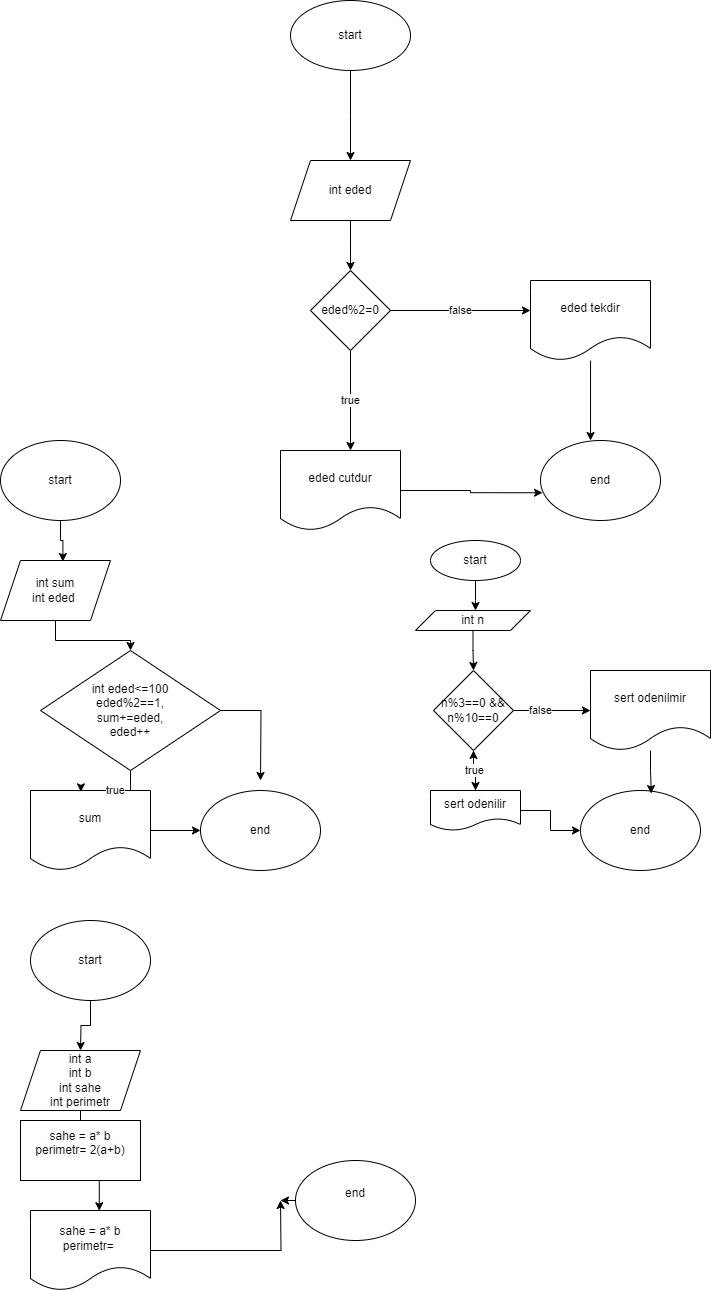

The diagram above was exported from draw.io. Its source (the exported page's mxGraphModel, read from the mxfile embedded in the PNG):
<mxGraphModel dx="1050" dy="565" grid="1" gridSize="10" guides="1" tooltips="1" connect="1" arrows="1" fold="1" page="1" pageScale="1" pageWidth="850" pageHeight="1100" math="0" shadow="0">
  <root>
    <mxCell id="0" />
    <mxCell id="1" parent="0" />
    <mxCell id="-U6TFGe1zOJrl5OvxQw0-3" style="edgeStyle=orthogonalEdgeStyle;rounded=0;orthogonalLoop=1;jettySize=auto;html=1;entryX=0.5;entryY=0;entryDx=0;entryDy=0;" parent="1" source="-U6TFGe1zOJrl5OvxQw0-1" edge="1">
      <mxGeometry relative="1" as="geometry">
        <mxPoint x="390" y="260" as="targetPoint" />
      </mxGeometry>
    </mxCell>
    <mxCell id="-U6TFGe1zOJrl5OvxQw0-1" value="start" style="ellipse;whiteSpace=wrap;html=1;" parent="1" vertex="1">
      <mxGeometry x="330" y="100" width="120" height="70" as="geometry" />
    </mxCell>
    <mxCell id="-U6TFGe1zOJrl5OvxQw0-16" style="edgeStyle=orthogonalEdgeStyle;rounded=0;orthogonalLoop=1;jettySize=auto;html=1;" parent="1" source="-U6TFGe1zOJrl5OvxQw0-14" edge="1">
      <mxGeometry relative="1" as="geometry">
        <mxPoint x="390" y="370" as="targetPoint" />
      </mxGeometry>
    </mxCell>
    <mxCell id="-U6TFGe1zOJrl5OvxQw0-14" value="int eded" style="shape=parallelogram;perimeter=parallelogramPerimeter;whiteSpace=wrap;html=1;fixedSize=1;" parent="1" vertex="1">
      <mxGeometry x="330" y="260" width="120" height="60" as="geometry" />
    </mxCell>
    <mxCell id="-U6TFGe1zOJrl5OvxQw0-18" style="edgeStyle=orthogonalEdgeStyle;rounded=0;orthogonalLoop=1;jettySize=auto;html=1;entryX=0.5;entryY=0;entryDx=0;entryDy=0;" parent="1" edge="1">
      <mxGeometry relative="1" as="geometry">
        <mxPoint x="390" y="380" as="sourcePoint" />
        <mxPoint x="390" y="380" as="targetPoint" />
      </mxGeometry>
    </mxCell>
    <mxCell id="-U6TFGe1zOJrl5OvxQw0-20" value="true" style="edgeStyle=orthogonalEdgeStyle;rounded=0;orthogonalLoop=1;jettySize=auto;html=1;" parent="1" edge="1">
      <mxGeometry relative="1" as="geometry">
        <mxPoint x="390" y="550" as="targetPoint" />
        <mxPoint x="390" y="450" as="sourcePoint" />
      </mxGeometry>
    </mxCell>
    <mxCell id="-U6TFGe1zOJrl5OvxQw0-21" value="false" style="edgeStyle=orthogonalEdgeStyle;rounded=0;orthogonalLoop=1;jettySize=auto;html=1;" parent="1" edge="1">
      <mxGeometry relative="1" as="geometry">
        <mxPoint x="570" y="410" as="targetPoint" />
        <mxPoint x="430" y="410" as="sourcePoint" />
      </mxGeometry>
    </mxCell>
    <mxCell id="-U6TFGe1zOJrl5OvxQw0-22" value="eded cutdur" style="shape=document;whiteSpace=wrap;html=1;boundedLbl=1;" parent="1" vertex="1">
      <mxGeometry x="320" y="550" width="120" height="80" as="geometry" />
    </mxCell>
    <mxCell id="-U6TFGe1zOJrl5OvxQw0-23" value="eded tekdir" style="shape=document;whiteSpace=wrap;html=1;boundedLbl=1;" parent="1" vertex="1">
      <mxGeometry x="570" y="380" width="120" height="80" as="geometry" />
    </mxCell>
    <mxCell id="-U6TFGe1zOJrl5OvxQw0-24" value="end" style="ellipse;whiteSpace=wrap;html=1;" parent="1" vertex="1">
      <mxGeometry x="580" y="540" width="120" height="80" as="geometry" />
    </mxCell>
    <mxCell id="-U6TFGe1zOJrl5OvxQw0-25" style="edgeStyle=orthogonalEdgeStyle;rounded=0;orthogonalLoop=1;jettySize=auto;html=1;entryX=0.017;entryY=0.653;entryDx=0;entryDy=0;entryPerimeter=0;" parent="1" source="-U6TFGe1zOJrl5OvxQw0-22" target="-U6TFGe1zOJrl5OvxQw0-24" edge="1">
      <mxGeometry relative="1" as="geometry" />
    </mxCell>
    <mxCell id="-U6TFGe1zOJrl5OvxQw0-26" style="edgeStyle=orthogonalEdgeStyle;rounded=0;orthogonalLoop=1;jettySize=auto;html=1;entryX=0.417;entryY=0;entryDx=0;entryDy=0;entryPerimeter=0;" parent="1" source="-U6TFGe1zOJrl5OvxQw0-23" target="-U6TFGe1zOJrl5OvxQw0-24" edge="1">
      <mxGeometry relative="1" as="geometry" />
    </mxCell>
    <mxCell id="-U6TFGe1zOJrl5OvxQw0-27" value="eded%2=0" style="rhombus;whiteSpace=wrap;html=1;" parent="1" vertex="1">
      <mxGeometry x="350" y="370" width="80" height="80" as="geometry" />
    </mxCell>
    <mxCell id="-U6TFGe1zOJrl5OvxQw0-28" value="start" style="ellipse;whiteSpace=wrap;html=1;" parent="1" vertex="1">
      <mxGeometry x="40" y="540" width="120" height="80" as="geometry" />
    </mxCell>
    <mxCell id="-U6TFGe1zOJrl5OvxQw0-32" style="edgeStyle=orthogonalEdgeStyle;rounded=0;orthogonalLoop=1;jettySize=auto;html=1;entryX=0.5;entryY=0;entryDx=0;entryDy=0;" parent="1" source="-U6TFGe1zOJrl5OvxQw0-29" target="-U6TFGe1zOJrl5OvxQw0-31" edge="1">
      <mxGeometry relative="1" as="geometry" />
    </mxCell>
    <mxCell id="-U6TFGe1zOJrl5OvxQw0-29" value="&lt;div&gt;int sum&lt;/div&gt;&lt;div&gt;int eded&amp;nbsp;&lt;/div&gt;" style="shape=parallelogram;perimeter=parallelogramPerimeter;whiteSpace=wrap;html=1;fixedSize=1;" parent="1" vertex="1">
      <mxGeometry x="40" y="660" width="110" height="60" as="geometry" />
    </mxCell>
    <mxCell id="-U6TFGe1zOJrl5OvxQw0-30" style="edgeStyle=orthogonalEdgeStyle;rounded=0;orthogonalLoop=1;jettySize=auto;html=1;entryX=0.567;entryY=0.017;entryDx=0;entryDy=0;entryPerimeter=0;" parent="1" source="-U6TFGe1zOJrl5OvxQw0-28" target="-U6TFGe1zOJrl5OvxQw0-29" edge="1">
      <mxGeometry relative="1" as="geometry" />
    </mxCell>
    <mxCell id="-U6TFGe1zOJrl5OvxQw0-64" style="edgeStyle=orthogonalEdgeStyle;rounded=0;orthogonalLoop=1;jettySize=auto;html=1;" parent="1" source="-U6TFGe1zOJrl5OvxQw0-31" edge="1">
      <mxGeometry relative="1" as="geometry">
        <mxPoint x="300" y="880" as="targetPoint" />
      </mxGeometry>
    </mxCell>
    <mxCell id="-U6TFGe1zOJrl5OvxQw0-31" value="&lt;div&gt;int eded&amp;lt;=100&lt;/div&gt;eded%2==1,&lt;div&gt;sum+=eded,&lt;/div&gt;&lt;div&gt;eded++&lt;/div&gt;" style="rhombus;whiteSpace=wrap;html=1;" parent="1" vertex="1">
      <mxGeometry x="80" y="750" width="180" height="120" as="geometry" />
    </mxCell>
    <mxCell id="-U6TFGe1zOJrl5OvxQw0-38" style="edgeStyle=orthogonalEdgeStyle;rounded=0;orthogonalLoop=1;jettySize=auto;html=1;entryX=0;entryY=0.5;entryDx=0;entryDy=0;" parent="1" source="-U6TFGe1zOJrl5OvxQw0-33" target="-U6TFGe1zOJrl5OvxQw0-37" edge="1">
      <mxGeometry relative="1" as="geometry" />
    </mxCell>
    <mxCell id="-U6TFGe1zOJrl5OvxQw0-33" value="sum" style="shape=document;whiteSpace=wrap;html=1;boundedLbl=1;" parent="1" vertex="1">
      <mxGeometry x="70" y="890" width="120" height="80" as="geometry" />
    </mxCell>
    <mxCell id="-U6TFGe1zOJrl5OvxQw0-34" value="true" style="edgeStyle=orthogonalEdgeStyle;rounded=0;orthogonalLoop=1;jettySize=auto;html=1;entryX=0.42;entryY=0.017;entryDx=0;entryDy=0;entryPerimeter=0;" parent="1" source="-U6TFGe1zOJrl5OvxQw0-31" target="-U6TFGe1zOJrl5OvxQw0-33" edge="1">
      <mxGeometry relative="1" as="geometry" />
    </mxCell>
    <mxCell id="-U6TFGe1zOJrl5OvxQw0-37" value="end" style="ellipse;whiteSpace=wrap;html=1;" parent="1" vertex="1">
      <mxGeometry x="240" y="890" width="120" height="80" as="geometry" />
    </mxCell>
    <mxCell id="-U6TFGe1zOJrl5OvxQw0-43" style="edgeStyle=orthogonalEdgeStyle;rounded=0;orthogonalLoop=1;jettySize=auto;html=1;" parent="1" source="-U6TFGe1zOJrl5OvxQw0-42" edge="1">
      <mxGeometry relative="1" as="geometry">
        <mxPoint x="515" y="710" as="targetPoint" />
      </mxGeometry>
    </mxCell>
    <mxCell id="-U6TFGe1zOJrl5OvxQw0-42" value="start" style="ellipse;whiteSpace=wrap;html=1;" parent="1" vertex="1">
      <mxGeometry x="470" y="640" width="90" height="40" as="geometry" />
    </mxCell>
    <mxCell id="-U6TFGe1zOJrl5OvxQw0-46" style="edgeStyle=orthogonalEdgeStyle;rounded=0;orthogonalLoop=1;jettySize=auto;html=1;entryX=0.5;entryY=0;entryDx=0;entryDy=0;" parent="1" source="-U6TFGe1zOJrl5OvxQw0-44" target="-U6TFGe1zOJrl5OvxQw0-45" edge="1">
      <mxGeometry relative="1" as="geometry" />
    </mxCell>
    <mxCell id="-U6TFGe1zOJrl5OvxQw0-44" value="int n" style="shape=parallelogram;perimeter=parallelogramPerimeter;whiteSpace=wrap;html=1;fixedSize=1;" parent="1" vertex="1">
      <mxGeometry x="455" y="710" width="115" height="20" as="geometry" />
    </mxCell>
    <mxCell id="-U6TFGe1zOJrl5OvxQw0-49" value="false" style="edgeStyle=orthogonalEdgeStyle;rounded=0;orthogonalLoop=1;jettySize=auto;html=1;" parent="1" source="-U6TFGe1zOJrl5OvxQw0-45" target="-U6TFGe1zOJrl5OvxQw0-48" edge="1">
      <mxGeometry x="-0.2987" relative="1" as="geometry">
        <mxPoint as="offset" />
      </mxGeometry>
    </mxCell>
    <mxCell id="-U6TFGe1zOJrl5OvxQw0-51" style="edgeStyle=orthogonalEdgeStyle;rounded=0;orthogonalLoop=1;jettySize=auto;html=1;entryX=0.5;entryY=0;entryDx=0;entryDy=0;" parent="1" source="-U6TFGe1zOJrl5OvxQw0-45" target="-U6TFGe1zOJrl5OvxQw0-47" edge="1">
      <mxGeometry relative="1" as="geometry" />
    </mxCell>
    <mxCell id="-U6TFGe1zOJrl5OvxQw0-45" value="n%3==0 &amp;amp;&amp;amp;&lt;div&gt;n%10==0&lt;/div&gt;" style="rhombus;whiteSpace=wrap;html=1;" parent="1" vertex="1">
      <mxGeometry x="473" y="770" width="80" height="80" as="geometry" />
    </mxCell>
    <mxCell id="-U6TFGe1zOJrl5OvxQw0-52" value="true" style="edgeStyle=orthogonalEdgeStyle;rounded=0;orthogonalLoop=1;jettySize=auto;html=1;" parent="1" source="-U6TFGe1zOJrl5OvxQw0-47" target="-U6TFGe1zOJrl5OvxQw0-45" edge="1">
      <mxGeometry relative="1" as="geometry" />
    </mxCell>
    <mxCell id="-U6TFGe1zOJrl5OvxQw0-55" style="edgeStyle=orthogonalEdgeStyle;rounded=0;orthogonalLoop=1;jettySize=auto;html=1;" parent="1" source="-U6TFGe1zOJrl5OvxQw0-47" target="-U6TFGe1zOJrl5OvxQw0-53" edge="1">
      <mxGeometry relative="1" as="geometry" />
    </mxCell>
    <mxCell id="-U6TFGe1zOJrl5OvxQw0-47" value="sert odenilir" style="shape=document;whiteSpace=wrap;html=1;boundedLbl=1;" parent="1" vertex="1">
      <mxGeometry x="470" y="890" width="90" height="40" as="geometry" />
    </mxCell>
    <mxCell id="-U6TFGe1zOJrl5OvxQw0-48" value="sert odenilmir" style="shape=document;whiteSpace=wrap;html=1;boundedLbl=1;" parent="1" vertex="1">
      <mxGeometry x="630" y="770" width="120" height="80" as="geometry" />
    </mxCell>
    <mxCell id="-U6TFGe1zOJrl5OvxQw0-53" value="end" style="ellipse;whiteSpace=wrap;html=1;" parent="1" vertex="1">
      <mxGeometry x="620" y="890" width="120" height="80" as="geometry" />
    </mxCell>
    <mxCell id="-U6TFGe1zOJrl5OvxQw0-54" style="edgeStyle=orthogonalEdgeStyle;rounded=0;orthogonalLoop=1;jettySize=auto;html=1;entryX=0.59;entryY=0.038;entryDx=0;entryDy=0;entryPerimeter=0;" parent="1" source="-U6TFGe1zOJrl5OvxQw0-48" target="-U6TFGe1zOJrl5OvxQw0-53" edge="1">
      <mxGeometry relative="1" as="geometry" />
    </mxCell>
    <mxCell id="-U6TFGe1zOJrl5OvxQw0-57" style="edgeStyle=orthogonalEdgeStyle;rounded=0;orthogonalLoop=1;jettySize=auto;html=1;" parent="1" source="-U6TFGe1zOJrl5OvxQw0-56" edge="1">
      <mxGeometry relative="1" as="geometry">
        <mxPoint x="120" y="1150" as="targetPoint" />
      </mxGeometry>
    </mxCell>
    <mxCell id="-U6TFGe1zOJrl5OvxQw0-56" value="start" style="ellipse;whiteSpace=wrap;html=1;" parent="1" vertex="1">
      <mxGeometry x="70" y="1020" width="120" height="80" as="geometry" />
    </mxCell>
    <mxCell id="-U6TFGe1zOJrl5OvxQw0-58" value="int a&lt;div&gt;int b&lt;/div&gt;&lt;div&gt;int sahe&lt;/div&gt;&lt;div&gt;int perimetr&lt;/div&gt;" style="shape=parallelogram;perimeter=parallelogramPerimeter;whiteSpace=wrap;html=1;fixedSize=1;" parent="1" vertex="1">
      <mxGeometry x="60" y="1150" width="120" height="60" as="geometry" />
    </mxCell>
    <mxCell id="-U6TFGe1zOJrl5OvxQw0-61" style="edgeStyle=orthogonalEdgeStyle;rounded=0;orthogonalLoop=1;jettySize=auto;html=1;" parent="1" source="-U6TFGe1zOJrl5OvxQw0-59" edge="1">
      <mxGeometry relative="1" as="geometry">
        <mxPoint x="320" y="1300" as="targetPoint" />
      </mxGeometry>
    </mxCell>
    <mxCell id="-U6TFGe1zOJrl5OvxQw0-59" value="sahe = a* b&lt;div&gt;perimetr=&amp;nbsp;&lt;/div&gt;" style="shape=document;whiteSpace=wrap;html=1;boundedLbl=1;" parent="1" vertex="1">
      <mxGeometry x="70" y="1310" width="120" height="80" as="geometry" />
    </mxCell>
    <mxCell id="-U6TFGe1zOJrl5OvxQw0-60" style="edgeStyle=orthogonalEdgeStyle;rounded=0;orthogonalLoop=1;jettySize=auto;html=1;entryX=0.573;entryY=0.003;entryDx=0;entryDy=0;entryPerimeter=0;" parent="1" source="-U6TFGe1zOJrl5OvxQw0-58" target="-U6TFGe1zOJrl5OvxQw0-59" edge="1">
      <mxGeometry relative="1" as="geometry" />
    </mxCell>
    <mxCell id="-U6TFGe1zOJrl5OvxQw0-65" style="edgeStyle=orthogonalEdgeStyle;rounded=0;orthogonalLoop=1;jettySize=auto;html=1;exitX=0;exitY=0.5;exitDx=0;exitDy=0;" parent="1" source="-U6TFGe1zOJrl5OvxQw0-62" edge="1">
      <mxGeometry relative="1" as="geometry">
        <mxPoint x="320" y="1299.8333333333335" as="targetPoint" />
      </mxGeometry>
    </mxCell>
    <mxCell id="-U6TFGe1zOJrl5OvxQw0-62" value="end&lt;div&gt;&lt;br&gt;&lt;/div&gt;" style="ellipse;whiteSpace=wrap;html=1;" parent="1" vertex="1">
      <mxGeometry x="335" y="1260" width="120" height="80" as="geometry" />
    </mxCell>
    <mxCell id="-U6TFGe1zOJrl5OvxQw0-66" value="&#10;&lt;span style=&quot;color: rgb(0, 0, 0); font-family: Helvetica; font-size: 12px; font-style: normal; font-variant-ligatures: normal; font-variant-caps: normal; font-weight: 400; letter-spacing: normal; orphans: 2; text-align: center; text-indent: 0px; text-transform: none; widows: 2; word-spacing: 0px; -webkit-text-stroke-width: 0px; white-space: normal; background-color: rgb(251, 251, 251); text-decoration-thickness: initial; text-decoration-style: initial; text-decoration-color: initial; display: inline !important; float: none;&quot;&gt;sahe = a* b&lt;/span&gt;&lt;div style=&quot;forced-color-adjust: none; color: rgb(0, 0, 0); font-family: Helvetica; font-size: 12px; font-style: normal; font-variant-ligatures: normal; font-variant-caps: normal; font-weight: 400; letter-spacing: normal; orphans: 2; text-align: center; text-indent: 0px; text-transform: none; widows: 2; word-spacing: 0px; -webkit-text-stroke-width: 0px; white-space: normal; background-color: rgb(251, 251, 251); text-decoration-thickness: initial; text-decoration-style: initial; text-decoration-color: initial;&quot;&gt;perimetr= 2(a+b)&lt;/div&gt;&#10;&#10;" style="rounded=0;whiteSpace=wrap;html=1;" parent="1" vertex="1">
      <mxGeometry x="60" y="1220" width="120" height="60" as="geometry" />
    </mxCell>
  </root>
</mxGraphModel>